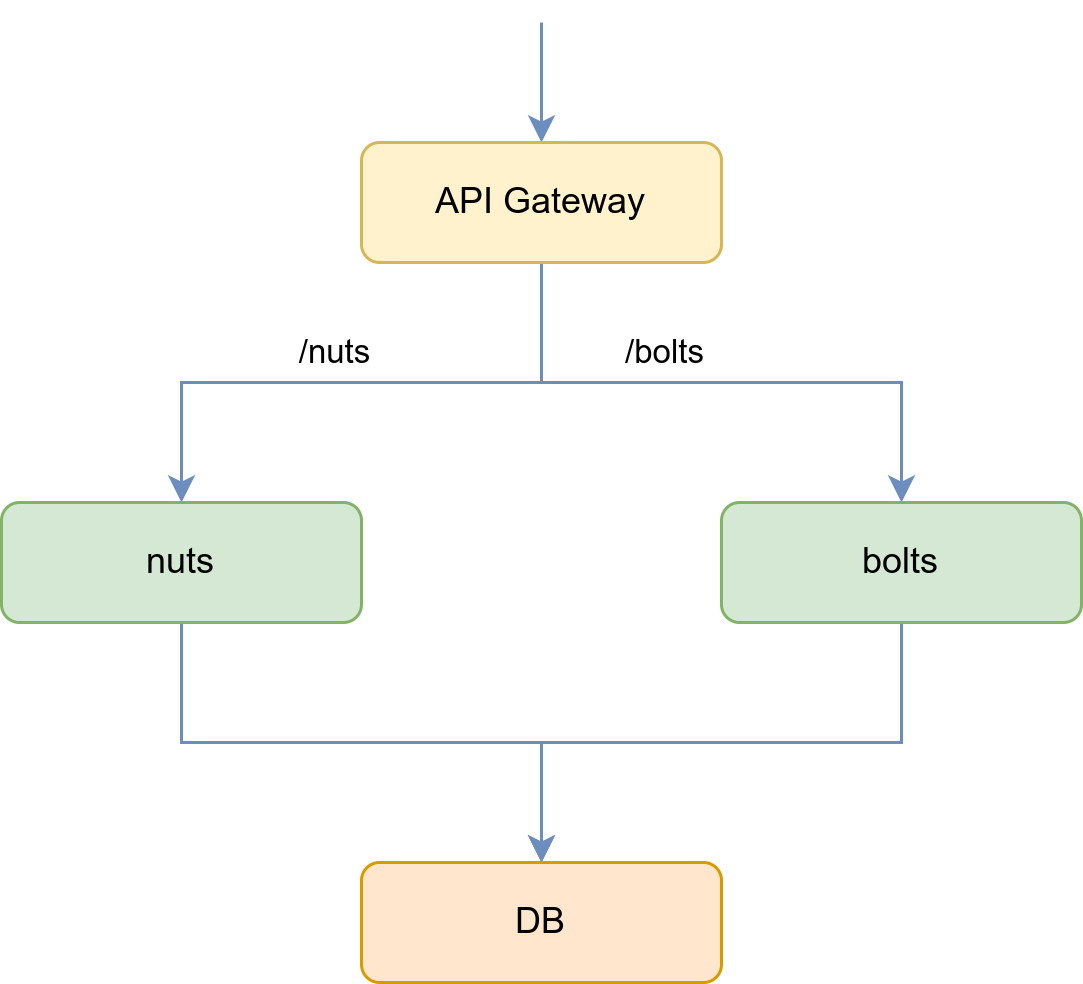

The diagram above was exported from draw.io. Its source (the exported page's mxGraphModel, read from the mxfile embedded in the PNG):
<mxGraphModel dx="234" dy="479" grid="1" gridSize="10" guides="1" tooltips="1" connect="1" arrows="1" fold="1" page="1" pageScale="1" pageWidth="1169" pageHeight="827" math="0" shadow="0">
  <root>
    <mxCell id="0" />
    <mxCell id="1" parent="0" />
    <mxCell id="2" style="edgeStyle=orthogonalEdgeStyle;rounded=0;orthogonalLoop=1;jettySize=auto;html=1;entryX=0.5;entryY=0;entryDx=0;entryDy=0;fillColor=#dae8fc;strokeColor=#6c8ebf;" edge="1" source="7" target="9" parent="1">
      <mxGeometry relative="1" as="geometry" />
    </mxCell>
    <mxCell id="3" value="/nuts" style="edgeLabel;html=1;align=center;verticalAlign=middle;resizable=0;points=[];" vertex="1" connectable="0" parent="2">
      <mxGeometry x="0.0906" relative="1" as="geometry">
        <mxPoint y="-10" as="offset" />
      </mxGeometry>
    </mxCell>
    <mxCell id="4" style="edgeStyle=orthogonalEdgeStyle;rounded=0;orthogonalLoop=1;jettySize=auto;html=1;fillColor=#dae8fc;strokeColor=#6c8ebf;" edge="1" source="7" target="11" parent="1">
      <mxGeometry relative="1" as="geometry" />
    </mxCell>
    <mxCell id="5" value="/bolts" style="edgeLabel;html=1;align=center;verticalAlign=middle;resizable=0;points=[];" vertex="1" connectable="0" parent="4">
      <mxGeometry x="-0.1929" y="1" relative="1" as="geometry">
        <mxPoint y="-9" as="offset" />
      </mxGeometry>
    </mxCell>
    <mxCell id="6" style="edgeStyle=orthogonalEdgeStyle;rounded=0;orthogonalLoop=1;jettySize=auto;html=1;fontSize=10;fillColor=#dae8fc;strokeColor=#6c8ebf;" edge="1" target="7" parent="1">
      <mxGeometry relative="1" as="geometry">
        <mxPoint x="460" y="40" as="sourcePoint" />
        <Array as="points">
          <mxPoint x="460" y="70" />
          <mxPoint x="460" y="70" />
        </Array>
      </mxGeometry>
    </mxCell>
    <mxCell id="7" value="API Gateway" style="rounded=1;whiteSpace=wrap;html=1;fillColor=#fff2cc;strokeColor=#d6b656;" vertex="1" parent="1">
      <mxGeometry x="400" y="80" width="120" height="40" as="geometry" />
    </mxCell>
    <mxCell id="8" style="edgeStyle=orthogonalEdgeStyle;rounded=0;orthogonalLoop=1;jettySize=auto;html=1;fillColor=#dae8fc;strokeColor=#6c8ebf;" edge="1" source="9" target="12" parent="1">
      <mxGeometry relative="1" as="geometry" />
    </mxCell>
    <mxCell id="9" value="nuts" style="rounded=1;whiteSpace=wrap;html=1;fillColor=#d5e8d4;strokeColor=#82b366;" vertex="1" parent="1">
      <mxGeometry x="280" y="200" width="120" height="40" as="geometry" />
    </mxCell>
    <mxCell id="10" style="edgeStyle=orthogonalEdgeStyle;rounded=0;orthogonalLoop=1;jettySize=auto;html=1;entryX=0.5;entryY=0;entryDx=0;entryDy=0;fillColor=#dae8fc;strokeColor=#6c8ebf;" edge="1" source="11" target="12" parent="1">
      <mxGeometry relative="1" as="geometry" />
    </mxCell>
    <mxCell id="11" value="bolts" style="rounded=1;whiteSpace=wrap;html=1;fillColor=#d5e8d4;strokeColor=#82b366;" vertex="1" parent="1">
      <mxGeometry x="520" y="200" width="120" height="40" as="geometry" />
    </mxCell>
    <mxCell id="12" value="DB" style="rounded=1;whiteSpace=wrap;html=1;fillColor=#ffe6cc;strokeColor=#d79b00;" vertex="1" parent="1">
      <mxGeometry x="400" y="320" width="120" height="40" as="geometry" />
    </mxCell>
  </root>
</mxGraphModel>